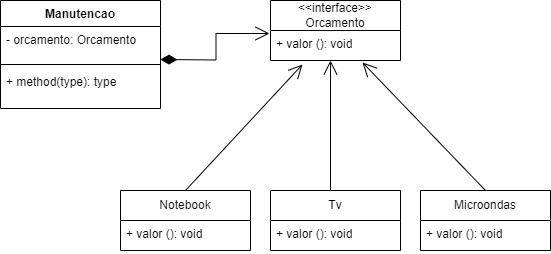

The diagram above was exported from draw.io. Its source (the exported page's mxGraphModel, read from the mxfile embedded in the PNG):
<mxGraphModel dx="953" dy="616" grid="1" gridSize="10" guides="1" tooltips="1" connect="1" arrows="1" fold="1" page="1" pageScale="1" pageWidth="827" pageHeight="1169" math="0" shadow="0">
  <root>
    <mxCell id="0" />
    <mxCell id="1" parent="0" />
    <mxCell id="vaFQ54HqjMgDMHSEsUrm-1" value="Manutencao" style="swimlane;fontStyle=1;align=center;verticalAlign=top;childLayout=stackLayout;horizontal=1;startSize=26;horizontalStack=0;resizeParent=1;resizeParentMax=0;resizeLast=0;collapsible=1;marginBottom=0;whiteSpace=wrap;html=1;" parent="1" vertex="1">
      <mxGeometry x="50" y="100" width="160" height="108" as="geometry" />
    </mxCell>
    <mxCell id="vaFQ54HqjMgDMHSEsUrm-2" value="- orcamento: Orcamento" style="text;strokeColor=none;fillColor=none;align=left;verticalAlign=top;spacingLeft=4;spacingRight=4;overflow=hidden;rotatable=0;points=[[0,0.5],[1,0.5]];portConstraint=eastwest;whiteSpace=wrap;html=1;" parent="vaFQ54HqjMgDMHSEsUrm-1" vertex="1">
      <mxGeometry y="26" width="160" height="34" as="geometry" />
    </mxCell>
    <mxCell id="vaFQ54HqjMgDMHSEsUrm-3" value="" style="line;strokeWidth=1;fillColor=none;align=left;verticalAlign=middle;spacingTop=-1;spacingLeft=3;spacingRight=3;rotatable=0;labelPosition=right;points=[];portConstraint=eastwest;strokeColor=inherit;" parent="vaFQ54HqjMgDMHSEsUrm-1" vertex="1">
      <mxGeometry y="60" width="160" height="8" as="geometry" />
    </mxCell>
    <mxCell id="vaFQ54HqjMgDMHSEsUrm-4" value="+ method(type): type" style="text;strokeColor=none;fillColor=none;align=left;verticalAlign=top;spacingLeft=4;spacingRight=4;overflow=hidden;rotatable=0;points=[[0,0.5],[1,0.5]];portConstraint=eastwest;whiteSpace=wrap;html=1;" parent="vaFQ54HqjMgDMHSEsUrm-1" vertex="1">
      <mxGeometry y="68" width="160" height="40" as="geometry" />
    </mxCell>
    <mxCell id="525B96VUZfO0Po8XbDQC-2" value="&amp;lt;&amp;lt;interface&amp;gt;&amp;gt;&lt;br&gt;Orcamento" style="swimlane;fontStyle=0;childLayout=stackLayout;horizontal=1;startSize=30;fillColor=none;horizontalStack=0;resizeParent=1;resizeParentMax=0;resizeLast=0;collapsible=1;marginBottom=0;whiteSpace=wrap;html=1;" vertex="1" parent="1">
      <mxGeometry x="320" y="100" width="130" height="60" as="geometry" />
    </mxCell>
    <mxCell id="525B96VUZfO0Po8XbDQC-3" value="+ valor (): void" style="text;strokeColor=none;fillColor=none;align=left;verticalAlign=top;spacingLeft=4;spacingRight=4;overflow=hidden;rotatable=0;points=[[0,0.5],[1,0.5]];portConstraint=eastwest;whiteSpace=wrap;html=1;" vertex="1" parent="525B96VUZfO0Po8XbDQC-2">
      <mxGeometry y="30" width="130" height="30" as="geometry" />
    </mxCell>
    <mxCell id="525B96VUZfO0Po8XbDQC-6" value="Notebook" style="swimlane;fontStyle=0;childLayout=stackLayout;horizontal=1;startSize=30;fillColor=none;horizontalStack=0;resizeParent=1;resizeParentMax=0;resizeLast=0;collapsible=1;marginBottom=0;whiteSpace=wrap;html=1;" vertex="1" parent="1">
      <mxGeometry x="170" y="290" width="130" height="60" as="geometry" />
    </mxCell>
    <mxCell id="525B96VUZfO0Po8XbDQC-7" value="+ valor (): void" style="text;strokeColor=none;fillColor=none;align=left;verticalAlign=top;spacingLeft=4;spacingRight=4;overflow=hidden;rotatable=0;points=[[0,0.5],[1,0.5]];portConstraint=eastwest;whiteSpace=wrap;html=1;" vertex="1" parent="525B96VUZfO0Po8XbDQC-6">
      <mxGeometry y="30" width="130" height="30" as="geometry" />
    </mxCell>
    <mxCell id="525B96VUZfO0Po8XbDQC-8" value="Tv" style="swimlane;fontStyle=0;childLayout=stackLayout;horizontal=1;startSize=30;fillColor=none;horizontalStack=0;resizeParent=1;resizeParentMax=0;resizeLast=0;collapsible=1;marginBottom=0;whiteSpace=wrap;html=1;" vertex="1" parent="1">
      <mxGeometry x="320" y="290" width="130" height="60" as="geometry" />
    </mxCell>
    <mxCell id="525B96VUZfO0Po8XbDQC-14" value="" style="endArrow=open;endFill=1;endSize=12;html=1;rounded=0;" edge="1" parent="525B96VUZfO0Po8XbDQC-8">
      <mxGeometry width="160" relative="1" as="geometry">
        <mxPoint x="60" as="sourcePoint" />
        <mxPoint x="60" y="-130" as="targetPoint" />
      </mxGeometry>
    </mxCell>
    <mxCell id="525B96VUZfO0Po8XbDQC-9" value="+ valor (): void" style="text;strokeColor=none;fillColor=none;align=left;verticalAlign=top;spacingLeft=4;spacingRight=4;overflow=hidden;rotatable=0;points=[[0,0.5],[1,0.5]];portConstraint=eastwest;whiteSpace=wrap;html=1;" vertex="1" parent="525B96VUZfO0Po8XbDQC-8">
      <mxGeometry y="30" width="130" height="30" as="geometry" />
    </mxCell>
    <mxCell id="525B96VUZfO0Po8XbDQC-10" value="Microondas" style="swimlane;fontStyle=0;childLayout=stackLayout;horizontal=1;startSize=30;fillColor=none;horizontalStack=0;resizeParent=1;resizeParentMax=0;resizeLast=0;collapsible=1;marginBottom=0;whiteSpace=wrap;html=1;" vertex="1" parent="1">
      <mxGeometry x="470" y="290" width="130" height="60" as="geometry" />
    </mxCell>
    <mxCell id="525B96VUZfO0Po8XbDQC-11" value="+ valor (): void" style="text;strokeColor=none;fillColor=none;align=left;verticalAlign=top;spacingLeft=4;spacingRight=4;overflow=hidden;rotatable=0;points=[[0,0.5],[1,0.5]];portConstraint=eastwest;whiteSpace=wrap;html=1;" vertex="1" parent="525B96VUZfO0Po8XbDQC-10">
      <mxGeometry y="30" width="130" height="30" as="geometry" />
    </mxCell>
    <mxCell id="525B96VUZfO0Po8XbDQC-12" value="" style="endArrow=open;html=1;endSize=12;startArrow=diamondThin;startSize=14;startFill=1;edgeStyle=orthogonalEdgeStyle;align=left;verticalAlign=bottom;rounded=0;entryX=-0.008;entryY=0.1;entryDx=0;entryDy=0;entryPerimeter=0;" edge="1" parent="1" target="525B96VUZfO0Po8XbDQC-3">
      <mxGeometry x="-1" y="3" relative="1" as="geometry">
        <mxPoint x="210" y="159" as="sourcePoint" />
        <mxPoint x="370" y="159" as="targetPoint" />
      </mxGeometry>
    </mxCell>
    <mxCell id="525B96VUZfO0Po8XbDQC-15" value="" style="endArrow=open;endFill=1;endSize=12;html=1;rounded=0;exitX=0.5;exitY=0;exitDx=0;exitDy=0;entryX=0.708;entryY=1.067;entryDx=0;entryDy=0;entryPerimeter=0;" edge="1" parent="1" source="525B96VUZfO0Po8XbDQC-10" target="525B96VUZfO0Po8XbDQC-3">
      <mxGeometry width="160" relative="1" as="geometry">
        <mxPoint x="390" y="300" as="sourcePoint" />
        <mxPoint x="390" y="170" as="targetPoint" />
      </mxGeometry>
    </mxCell>
    <mxCell id="525B96VUZfO0Po8XbDQC-17" value="" style="endArrow=open;endFill=1;endSize=12;html=1;rounded=0;exitX=0.5;exitY=0;exitDx=0;exitDy=0;entryX=0.246;entryY=1.133;entryDx=0;entryDy=0;entryPerimeter=0;" edge="1" parent="1" source="525B96VUZfO0Po8XbDQC-6" target="525B96VUZfO0Po8XbDQC-3">
      <mxGeometry width="160" relative="1" as="geometry">
        <mxPoint x="390" y="300" as="sourcePoint" />
        <mxPoint x="390" y="170" as="targetPoint" />
      </mxGeometry>
    </mxCell>
  </root>
</mxGraphModel>